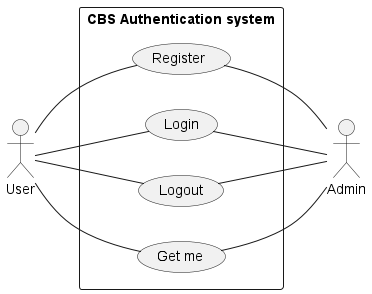

The diagram above was rendered by PlantUML. Its source (embedded in the PNG):
@startuml CBS Usecase Diagram (Auth)
left to right direction

' skinparam linetype ortho

actor "User" as user
rectangle "CBS Authentication system" as CampgroundSystem {
    usecase "Register" as reg
    usecase "Login" as login
    usecase "Logout" as logout
    usecase "Get me" as getMe
}

user -- reg
user -- login
user -- logout
user -- getMe

actor "Admin" as admin

reg -- admin
login -- admin
logout -- admin
getMe -- admin


@enduml